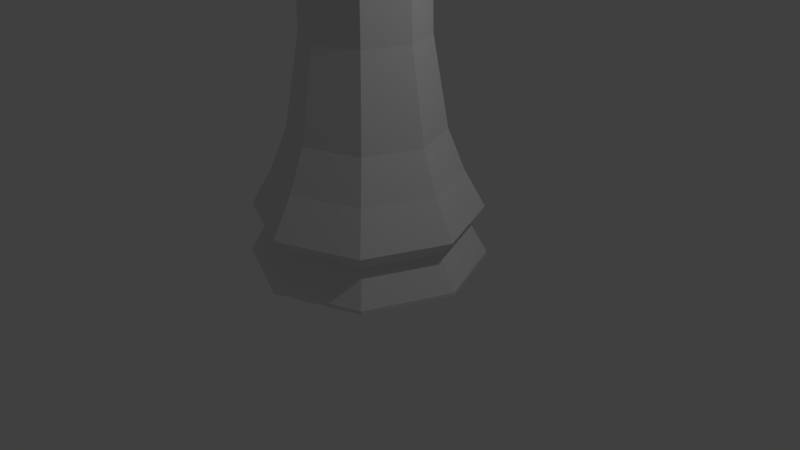 # Source: LP_Rook.blend  (saved by Blender 2.79.0; exported with 4.5.12 LTS)
import bpy
from mathutils import Matrix  # noqa: F401  (used for matrix-valued properties, if any)

bpy.ops.wm.read_factory_settings(use_empty=True)
scene = bpy.context.scene
scene.name = 'Scene'

# ---- collections
col_collection_1 = bpy.data.collections.new('Collection 1'); scene.collection.children.link(col_collection_1)

# ---- world
world_world = bpy.data.worlds.new('World'); scene.world = world_world
world_world.color = (0.05088, 0.05088, 0.05088)
world_world.use_sun_shadow = False
world_world.sun_shadow_jitter_overblur = 0.0
world_world.cycles.sampling_method = 'MANUAL'

# ---- cameras
cam_camera = bpy.data.cameras.new('Camera')
cam_camera.clip_end = 100.0
cam_camera.lens = 35.0
cam_camera.sensor_width = 32.0
cam_camera.sensor_height = 18.0
cam_camera.ortho_scale = 7.314
cam_camera.dof.focus_distance = 0.0
cam_camera.dof.aperture_fstop = 128.0

# ---- lights
light_lamp = bpy.data.lights.new('Lamp', 'POINT')
light_lamp.transmission_factor = 0.0
light_lamp.cutoff_distance = 30.0
light_lamp.energy = 100.0
light_lamp.shadow_buffer_clip_start = 1.001
light_lamp.shadow_soft_size = 0.1
light_lamp.shadow_maximum_resolution = 0.006
light_lamp.use_absolute_resolution = True

# ---- meshes
me_cylinder = bpy.data.meshes.new('Cylinder')
me_cylinder.from_pydata([(0.0, 1.5, -1.0), (-0.6877, 0.6877, 0.7022), (1.061, 1.061, -1.0), (-0.9726, 1.102e-06, 0.7022), (1.5, 1.132e-07, -1.0), (-0.6877, -0.6877, 0.7022), (1.061, -1.061, -1.0), (-2.93e-07, -0.9726, 0.7022), (-4.888e-07, -1.5, -1.0), (0.6877, -0.6877, 0.7022), (-1.061, -1.061, -1.0), (0.9726, 2.362e-07, 0.7022), (-1.5, 1.448e-06, -1.0), (0.6877, 0.6877, 0.7022), (-1.061, 1.061, -1.0), (2.39e-08, 0.9726, 0.7022), (2.671e-08, 1.181, 0.1751), (-0.7649, 0.7649, 3.064), (-1.082, 1.175e-06, 3.064), (0.835, 0.835, 0.1751), (-0.7649, -0.7649, 3.064), (1.181, 1.91e-07, 0.1751), (-3.241e-07, -1.082, 3.064), (0.835, -0.835, 0.1751), (0.7649, -0.7649, 3.064), (-3.581e-07, -1.181, 0.1751), (1.082, 2.121e-07, 3.064), (-0.835, -0.835, 0.1751), (0.7649, 0.7649, 3.064), (-1.181, 1.242e-06, 0.1751), (2.835e-08, 1.082, 3.064), (-0.835, 0.835, 0.1751), (2.629e-08, 1.267, -0.5411), (0.0, 1.5, -0.9529), (1.061, 1.061, -0.9529), (0.8956, 0.8956, -0.5411), (1.5, 1.132e-07, -0.9529), (1.267, 1.723e-07, -0.5411), (1.061, -1.061, -0.9529), (0.8956, -0.8956, -0.5411), (-4.888e-07, -1.5, -0.9529), (-3.864e-07, -1.267, -0.5411), (-1.061, -1.061, -0.9529), (-0.8956, -0.8956, -0.5411), (-1.5, 1.448e-06, -0.9529), (-1.267, 1.3e-06, -0.5411), (-1.061, 1.061, -0.9529), (-0.8956, 0.8956, -0.5411), (5.355e-09, 1.454, -0.3219), (1.028, 1.028, -0.3219), (1.454, 1.25e-07, -0.3219), (1.028, -1.028, -0.3219), (-4.686e-07, -1.454, -0.3219), (-1.028, -1.028, -0.3219), (-1.454, 1.419e-06, -0.3219), (-1.028, 1.028, -0.3219), (2.851e-08, 0.757, 2.766), (0.5353, 0.5353, 2.766), (0.757, 2.763e-07, 2.766), (0.5353, -0.5353, 2.766), (-2.182e-07, -0.757, 2.766), (-0.5353, -0.5353, 2.766), (-0.757, 9.501e-07, 2.766), (-0.5353, 0.5353, 2.766), (-0.6001, 0.6001, 3.425), (-0.8487, 9.457e-07, 3.425), (-0.6001, -0.6001, 3.425), (-2.753e-07, -0.8487, 3.425), (0.6001, -0.6001, 3.425), (0.8487, 2.008e-07, 3.425), (0.6001, 0.6001, 3.425), (-5.057e-08, 0.8487, 3.425), (0.5492, -0.5492, 1.848), (2.676e-08, 0.7767, 1.848), (-2.263e-07, -0.7767, 1.848), (-0.5492, -0.5492, 1.848), (0.5492, 0.5492, 1.848), (-0.5492, 0.5492, 1.848), (-0.7767, 9.65e-07, 1.848), (0.7767, 2.736e-07, 1.848), (1.082, 2.121e-07, 3.425), (0.7649, -0.7649, 3.425), (-0.7649, 0.7649, 3.425), (2.835e-08, 1.082, 3.425), (-3.241e-07, -1.082, 3.425), (-1.082, 1.175e-06, 3.425), (-0.7649, -0.7649, 3.425), (0.7649, 0.7649, 3.425), (1.082, 2.121e-07, 3.64), (0.7649, -0.7649, 3.64), (-1.082, 1.175e-06, 3.64), (-0.7649, 0.7649, 3.64), (-0.7649, -0.7649, 3.64), (-3.241e-07, -1.082, 3.64), (2.835e-08, 1.082, 3.64), (0.7649, 0.7649, 3.64), (0.8487, 2.008e-07, 3.64), (0.6001, -0.6001, 3.64), (-0.8487, 9.457e-07, 3.64), (-0.6001, 0.6001, 3.64), (-0.6001, -0.6001, 3.64), (-2.753e-07, -0.8487, 3.64), (-5.057e-08, 0.8487, 3.64), (0.6001, 0.6001, 3.64), (0.8487, 2.008e-07, 3.425), (0.6001, -0.6001, 3.425), (-0.6001, 0.6001, 3.425), (-5.057e-08, 0.8487, 3.425), (-2.753e-07, -0.8487, 3.425), (-0.8487, 9.457e-07, 3.425), (-0.6001, -0.6001, 3.425), (0.6001, 0.6001, 3.425), (0.8487, 2.008e-07, 3.251), (0.6001, -0.6001, 3.251), (-0.6001, 0.6001, 3.251), (-2.077e-08, 0.8487, 3.251), (-2.455e-07, -0.8487, 3.251), (-0.8487, 9.457e-07, 3.251), (-0.6001, -0.6001, 3.251), (0.6001, 0.6001, 3.251)], [], [(16, 31, 1, 15), (23, 21, 11, 9), (27, 25, 7, 5), (19, 16, 15, 13), (31, 29, 3, 1), (29, 27, 5, 3), (21, 19, 13, 11), (78, 75, 61, 62), (76, 73, 56, 57), (73, 77, 63, 56), (74, 72, 59, 60), (63, 62, 18, 17), (60, 59, 24, 22), (58, 57, 28, 26), (62, 61, 20, 18), (59, 58, 26, 24), (79, 76, 57, 58), (75, 74, 60, 61), (77, 78, 62, 63), (72, 79, 58, 59), (57, 56, 30, 28), (56, 63, 17, 30), (61, 60, 22, 20), (22, 24, 81, 84), (54, 29, 31, 55), (53, 27, 29, 54), (52, 25, 27, 53), (51, 23, 25, 52), (50, 21, 23, 51), (49, 19, 21, 50), (48, 16, 19, 49), (55, 31, 16, 48), (54, 45, 43, 53), (53, 43, 41, 52), (52, 41, 39, 51), (51, 39, 37, 50), (50, 37, 35, 49), (49, 35, 32, 48), (25, 23, 9, 7), (14, 0, 2, 4, 6, 8, 10, 12), (48, 32, 47, 55), (55, 47, 45, 54), (44, 45, 47, 46), (42, 43, 45, 44), (40, 41, 43, 42), (38, 39, 41, 40), (36, 37, 39, 38), (34, 35, 37, 36), (33, 32, 35, 34), (46, 47, 32, 33), (12, 44, 46, 14), (10, 42, 44, 12), (8, 40, 42, 10), (6, 38, 40, 8), (4, 36, 38, 6), (2, 34, 36, 4), (0, 33, 34, 2), (14, 46, 33, 0), (30, 17, 82, 83), (20, 22, 84, 86), (24, 26, 80, 81), (17, 18, 85, 82), (28, 30, 83, 87), (26, 28, 87, 80), (18, 20, 86, 85), (9, 11, 79, 72), (1, 3, 78, 77), (5, 7, 74, 75), (11, 13, 76, 79), (7, 9, 72, 74), (15, 1, 77, 73), (13, 15, 73, 76), (3, 5, 75, 78), (70, 71, 107, 111), (85, 65, 98, 90), (64, 71, 83, 82), (68, 67, 84, 81), (67, 66, 100, 101), (66, 65, 85, 86), (81, 80, 88, 89), (84, 67, 101, 93), (70, 69, 80, 87), (96, 97, 89, 88), (98, 99, 91, 90), (101, 100, 92, 93), (102, 103, 95, 94), (71, 70, 103, 102), (66, 86, 92, 100), (69, 68, 97, 96), (70, 87, 95, 103), (82, 85, 90, 91), (80, 69, 96, 88), (68, 81, 89, 97), (86, 84, 93, 92), (64, 82, 91, 99), (65, 64, 99, 98), (87, 83, 94, 95), (83, 71, 102, 94), (111, 107, 115, 119), (65, 66, 110, 109), (67, 68, 105, 108), (68, 69, 104, 105), (69, 70, 111, 104), (66, 67, 108, 110), (64, 65, 109, 106), (71, 64, 106, 107), (112, 119, 115, 114, 117, 118, 116, 113), (109, 110, 118, 117), (108, 105, 113, 116), (105, 104, 112, 113), (104, 111, 119, 112), (110, 108, 116, 118), (106, 109, 117, 114), (107, 106, 114, 115)])
me_cylinder.use_remesh_preserve_volume = False
me_cylinder.use_remesh_preserve_attributes = False
me_cylinder.use_mirror_vertex_groups = False
me_cylinder.update()

# ---- objects
ob_chess_piece_base = bpy.data.objects.new('Chess PIece Base', me_cylinder)
ob_lamp = bpy.data.objects.new('Lamp', light_lamp)
ob_camera = bpy.data.objects.new('Camera', cam_camera)

# ---- transforms, parenting, visibility, modifiers, constraints
ob_chess_piece_base.location = (0.0, 0.0, 1.022)
ob_chess_piece_base.lineart.crease_threshold = 0.0
ob_lamp.location = (4.076, 1.005, 5.904)
ob_lamp.rotation_euler = (0.6503, 0.05522, 1.866)
ob_lamp.lock_rotations_4d = False
ob_lamp.empty_display_type = 'ARROWS'
ob_lamp.color = (0.0, 0.0, 0.0, 0.0)
ob_lamp.lineart.crease_threshold = 0.0
ob_camera.location = (7.481, -6.508, 5.344)
ob_camera.rotation_euler = (1.109, 0.0, 0.8149)
ob_camera.lock_rotations_4d = False
ob_camera.empty_display_type = 'ARROWS'
ob_camera.color = (0.0, 0.0, 0.0, 0.0)
ob_camera.display_type = 'WIRE'
ob_camera.lineart.crease_threshold = 0.0

# ---- collection membership
col_collection_1.objects.link(ob_chess_piece_base)
col_collection_1.objects.link(ob_lamp)
col_collection_1.objects.link(ob_camera)

# ---- scene / render settings (as saved in the file)
scene.camera = ob_camera
scene.frame_start = 1; scene.frame_end = 250; scene.frame_set(1)
scene.render.engine = 'BLENDER_EEVEE_NEXT'
scene.render.resolution_percentage = 50
scene.render.dither_intensity = 0.0
scene.cycles.use_denoising = False
scene.cycles.samples = 128
scene.cycles.sampling_pattern = 'TABULATED_SOBOL'
scene.cycles.use_adaptive_sampling = False
scene.cycles.use_light_tree = False
scene.cycles.blur_glossy = 0.0
scene.cycles.sample_clamp_indirect = 0.0
scene.view_settings.view_transform = 'Standard'
bpy.context.view_layer.update()
